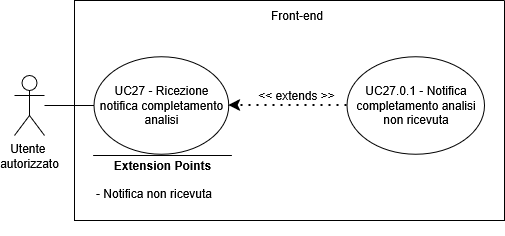

The diagram above was exported from draw.io. Its source (the exported page's mxGraphModel, read from the mxfile embedded in the PNG):
<mxGraphModel dx="1426" dy="759" grid="1" gridSize="10" guides="1" tooltips="1" connect="1" arrows="1" fold="1" page="1" pageScale="1" pageWidth="850" pageHeight="1100" math="0" shadow="0">
  <root>
    <mxCell id="0" />
    <mxCell id="1" parent="0" />
    <mxCell id="JlcmFXsWMNheZ9qzRFKe-1" parent="1" style="shape=umlActor;verticalLabelPosition=bottom;verticalAlign=top;html=1;outlineConnect=0;" value="&lt;div&gt;Utente&amp;nbsp;&lt;/div&gt;&lt;div&gt;autorizzato&lt;/div&gt;" vertex="1">
      <mxGeometry height="60" width="30" x="190" y="335" as="geometry" />
    </mxCell>
    <mxCell id="JlcmFXsWMNheZ9qzRFKe-2" parent="1" style="swimlane;startSize=0;" value="" vertex="1">
      <mxGeometry height="220" width="430" x="250" y="260" as="geometry">
        <mxRectangle height="40" width="50" x="270" y="110" as="alternateBounds" />
      </mxGeometry>
    </mxCell>
    <mxCell id="JlcmFXsWMNheZ9qzRFKe-3" parent="JlcmFXsWMNheZ9qzRFKe-2" style="ellipse;whiteSpace=wrap;html=1;" value="UC27 - Ricezione notifica completamento analisi" vertex="1">
      <mxGeometry height="97.5" width="134.75" x="19.5" y="56.25" as="geometry" />
    </mxCell>
    <mxCell id="JlcmFXsWMNheZ9qzRFKe-4" parent="JlcmFXsWMNheZ9qzRFKe-2" style="ellipse;whiteSpace=wrap;html=1;" value="UC27.0.1 - Notifica completamento analisi non ricevuta" vertex="1">
      <mxGeometry height="97.5" width="137.5" x="272.5" y="56.25" as="geometry" />
    </mxCell>
    <mxCell id="JlcmFXsWMNheZ9qzRFKe-5" edge="1" parent="JlcmFXsWMNheZ9qzRFKe-2" source="JlcmFXsWMNheZ9qzRFKe-4" style="endArrow=classic;dashed=1;html=1;dashPattern=1 3;strokeWidth=2;rounded=0;entryX=1;entryY=0.5;entryDx=0;entryDy=0;exitX=0;exitY=0.5;exitDx=0;exitDy=0;strokeColor=default;curved=0;endFill=1;endSize=6;" target="JlcmFXsWMNheZ9qzRFKe-3" value="">
      <mxGeometry height="50" relative="1" width="50" as="geometry">
        <mxPoint x="130" y="300" as="sourcePoint" />
        <mxPoint x="180" y="250" as="targetPoint" />
      </mxGeometry>
    </mxCell>
    <mxCell id="JlcmFXsWMNheZ9qzRFKe-6" parent="JlcmFXsWMNheZ9qzRFKe-2" style="text;html=1;whiteSpace=wrap;strokeColor=none;fillColor=none;align=center;verticalAlign=middle;rounded=0;" value="&lt;div&gt;&amp;lt;&amp;lt; extends &amp;gt;&amp;gt;&lt;/div&gt;" vertex="1">
      <mxGeometry height="30" width="95" x="175" y="80" as="geometry" />
    </mxCell>
    <mxCell id="JlcmFXsWMNheZ9qzRFKe-7" edge="1" parent="JlcmFXsWMNheZ9qzRFKe-2" style="endArrow=none;html=1;rounded=0;" value="">
      <mxGeometry height="50" relative="1" width="50" as="geometry">
        <mxPoint x="157.38" y="155" as="sourcePoint" />
        <mxPoint x="18.63" y="155" as="targetPoint" />
      </mxGeometry>
    </mxCell>
    <mxCell id="JlcmFXsWMNheZ9qzRFKe-8" parent="JlcmFXsWMNheZ9qzRFKe-2" style="text;html=1;whiteSpace=wrap;strokeColor=none;fillColor=none;align=center;verticalAlign=middle;rounded=0;strokeWidth=5;" value="&lt;b&gt;Extension Points&lt;/b&gt;" vertex="1">
      <mxGeometry height="30" width="115" x="30.5" y="150" as="geometry" />
    </mxCell>
    <mxCell id="JlcmFXsWMNheZ9qzRFKe-9" parent="JlcmFXsWMNheZ9qzRFKe-2" style="text;html=1;whiteSpace=wrap;strokeColor=none;fillColor=none;align=left;verticalAlign=middle;rounded=0;" value="- Notifica non ricevuta" vertex="1">
      <mxGeometry height="85" width="147" x="19.5" y="150" as="geometry" />
    </mxCell>
    <mxCell id="JlcmFXsWMNheZ9qzRFKe-10" parent="JlcmFXsWMNheZ9qzRFKe-2" style="text;html=1;whiteSpace=wrap;strokeColor=none;fillColor=none;align=center;verticalAlign=middle;rounded=0;" value="Front-end" vertex="1">
      <mxGeometry height="30" width="60" x="192.5" as="geometry" />
    </mxCell>
    <mxCell id="JlcmFXsWMNheZ9qzRFKe-11" edge="1" parent="1" source="JlcmFXsWMNheZ9qzRFKe-1" style="endArrow=none;html=1;rounded=0;entryX=0;entryY=0.5;entryDx=0;entryDy=0;" target="JlcmFXsWMNheZ9qzRFKe-3" value="">
      <mxGeometry height="50" relative="1" width="50" as="geometry">
        <mxPoint x="290" y="550" as="sourcePoint" />
        <mxPoint x="340" y="500" as="targetPoint" />
      </mxGeometry>
    </mxCell>
  </root>
</mxGraphModel>